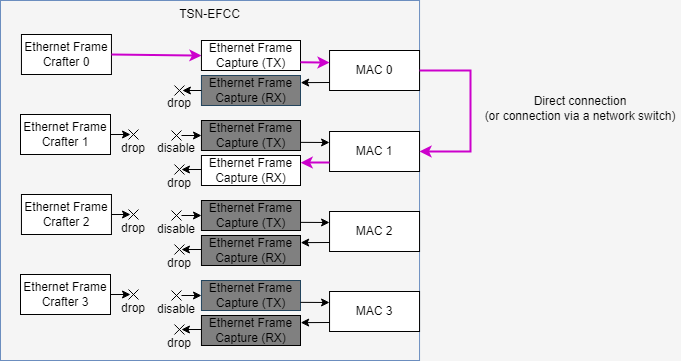

The diagram above was exported from draw.io. Its source (the exported page's mxGraphModel, read from the mxfile embedded in the PNG):
<mxGraphModel dx="429" dy="324" grid="1" gridSize="10" guides="1" tooltips="1" connect="1" arrows="1" fold="1" page="1" pageScale="1" pageWidth="827" pageHeight="1169" background="#F5F5F5" math="0" shadow="0">
  <root>
    <mxCell id="0" />
    <mxCell id="1" parent="0" />
    <mxCell id="1192" value="TSN-EFCC" style="rounded=0;whiteSpace=wrap;html=1;verticalAlign=top;fillColor=#F5F5F5;strokeColor=#6c8ebf;container=0;" parent="1" vertex="1">
      <mxGeometry x="850" y="390" width="419.05" height="360" as="geometry" />
    </mxCell>
    <mxCell id="1193" value="MAC 0" style="rounded=0;whiteSpace=wrap;html=1;" parent="1" vertex="1">
      <mxGeometry x="1179.05" y="440" width="90" height="40" as="geometry" />
    </mxCell>
    <mxCell id="1194" value="MAC 1" style="rounded=0;whiteSpace=wrap;html=1;" parent="1" vertex="1">
      <mxGeometry x="1179.05" y="521" width="90" height="40" as="geometry" />
    </mxCell>
    <mxCell id="1195" value="MAC 2" style="rounded=0;whiteSpace=wrap;html=1;" parent="1" vertex="1">
      <mxGeometry x="1179.05" y="601" width="90" height="40" as="geometry" />
    </mxCell>
    <mxCell id="1196" value="MAC 3" style="rounded=0;whiteSpace=wrap;html=1;" parent="1" vertex="1">
      <mxGeometry x="1179.05" y="681" width="90" height="40" as="geometry" />
    </mxCell>
    <mxCell id="1197" value="&lt;span style=&quot;color: rgb(0, 0, 0);&quot;&gt;Ethernet Frame&lt;/span&gt;&lt;br&gt;&lt;span style=&quot;color: rgb(0, 0, 0);&quot;&gt;Crafter&lt;/span&gt;&amp;nbsp;2" style="rounded=0;whiteSpace=wrap;html=1;" parent="1" vertex="1">
      <mxGeometry x="870.95" y="584" width="90" height="40" as="geometry" />
    </mxCell>
    <mxCell id="1198" value="&lt;span style=&quot;color: rgb(0, 0, 0);&quot;&gt;Ethernet Frame&lt;/span&gt;&lt;br&gt;&lt;span style=&quot;color: rgb(0, 0, 0);&quot;&gt;Crafter&lt;/span&gt;&amp;nbsp;3" style="rounded=0;whiteSpace=wrap;html=1;" parent="1" vertex="1">
      <mxGeometry x="870" y="664" width="90" height="40" as="geometry" />
    </mxCell>
    <mxCell id="1199" value="&lt;span style=&quot;color: rgb(0, 0, 0);&quot;&gt;Ethernet Frame&lt;/span&gt;&lt;br&gt;&lt;span style=&quot;color: rgb(0, 0, 0);&quot;&gt;Crafter&lt;/span&gt;&amp;nbsp;0" style="rounded=0;whiteSpace=wrap;html=1;" parent="1" vertex="1">
      <mxGeometry x="870.95" y="424" width="90" height="40" as="geometry" />
    </mxCell>
    <mxCell id="1200" style="edgeStyle=none;html=1;exitX=1;exitY=0.5;exitDx=0;exitDy=0;fontSize=9;entryX=0;entryY=0.5;entryDx=0;entryDy=0;strokeWidth=2;strokeColor=#CC00CC;" parent="1" source="1199" target="1222" edge="1">
      <mxGeometry relative="1" as="geometry">
        <mxPoint x="980" y="444" as="targetPoint" />
        <mxPoint x="940.95" y="444" as="sourcePoint" />
      </mxGeometry>
    </mxCell>
    <mxCell id="1201" value="&lt;span style=&quot;color: rgb(0, 0, 0);&quot;&gt;Ethernet Frame&lt;/span&gt;&lt;br&gt;&lt;span style=&quot;color: rgb(0, 0, 0);&quot;&gt;Crafter&lt;/span&gt;&amp;nbsp;1" style="rounded=0;whiteSpace=wrap;html=1;" parent="1" vertex="1">
      <mxGeometry x="870" y="504" width="90" height="40" as="geometry" />
    </mxCell>
    <mxCell id="1202" style="edgeStyle=none;html=1;exitX=1;exitY=0.5;exitDx=0;exitDy=0;fontSize=9;" parent="1" source="1201" edge="1">
      <mxGeometry relative="1" as="geometry">
        <mxPoint x="980" y="524" as="targetPoint" />
        <mxPoint x="940.95" y="524" as="sourcePoint" />
      </mxGeometry>
    </mxCell>
    <mxCell id="1203" value="" style="group" parent="1" vertex="1" connectable="0">
      <mxGeometry x="978" y="519" width="10" height="10" as="geometry" />
    </mxCell>
    <mxCell id="1204" value="" style="endArrow=none;html=1;fontSize=9;" parent="1203" edge="1">
      <mxGeometry width="50" height="50" relative="1" as="geometry">
        <mxPoint y="10" as="sourcePoint" />
        <mxPoint x="10" as="targetPoint" />
      </mxGeometry>
    </mxCell>
    <mxCell id="1205" value="" style="endArrow=none;html=1;fontSize=9;" parent="1203" edge="1">
      <mxGeometry width="50" height="50" relative="1" as="geometry">
        <mxPoint x="10" y="10" as="sourcePoint" />
        <mxPoint as="targetPoint" />
      </mxGeometry>
    </mxCell>
    <mxCell id="1206" value="drop" style="text;html=1;strokeColor=none;fillColor=none;align=center;verticalAlign=middle;whiteSpace=wrap;rounded=0;" parent="1" vertex="1">
      <mxGeometry x="966" y="523" width="34" height="30" as="geometry" />
    </mxCell>
    <mxCell id="1207" style="edgeStyle=none;html=1;exitX=1;exitY=0.5;exitDx=0;exitDy=0;fontSize=9;" parent="1" source="1197" edge="1">
      <mxGeometry relative="1" as="geometry">
        <mxPoint x="980" y="604" as="targetPoint" />
        <mxPoint x="940.95" y="604" as="sourcePoint" />
      </mxGeometry>
    </mxCell>
    <mxCell id="1208" value="" style="group" parent="1" vertex="1" connectable="0">
      <mxGeometry x="978" y="599" width="10" height="10" as="geometry" />
    </mxCell>
    <mxCell id="1209" value="" style="endArrow=none;html=1;fontSize=9;" parent="1208" edge="1">
      <mxGeometry width="50" height="50" relative="1" as="geometry">
        <mxPoint y="10" as="sourcePoint" />
        <mxPoint x="10" as="targetPoint" />
      </mxGeometry>
    </mxCell>
    <mxCell id="1210" value="" style="endArrow=none;html=1;fontSize=9;" parent="1208" edge="1">
      <mxGeometry width="50" height="50" relative="1" as="geometry">
        <mxPoint x="10" y="10" as="sourcePoint" />
        <mxPoint as="targetPoint" />
      </mxGeometry>
    </mxCell>
    <mxCell id="1211" value="drop" style="text;html=1;strokeColor=none;fillColor=none;align=center;verticalAlign=middle;whiteSpace=wrap;rounded=0;" parent="1" vertex="1">
      <mxGeometry x="966" y="603" width="34" height="30" as="geometry" />
    </mxCell>
    <mxCell id="1212" style="edgeStyle=none;html=1;exitX=1;exitY=0.5;exitDx=0;exitDy=0;fontSize=9;" parent="1" source="1198" edge="1">
      <mxGeometry relative="1" as="geometry">
        <mxPoint x="980" y="684" as="targetPoint" />
        <mxPoint x="940.95" y="684" as="sourcePoint" />
      </mxGeometry>
    </mxCell>
    <mxCell id="1213" value="" style="group" parent="1" vertex="1" connectable="0">
      <mxGeometry x="978" y="679" width="10" height="10" as="geometry" />
    </mxCell>
    <mxCell id="1214" value="" style="endArrow=none;html=1;fontSize=9;" parent="1213" edge="1">
      <mxGeometry width="50" height="50" relative="1" as="geometry">
        <mxPoint y="10" as="sourcePoint" />
        <mxPoint x="10" as="targetPoint" />
      </mxGeometry>
    </mxCell>
    <mxCell id="1215" value="" style="endArrow=none;html=1;fontSize=9;" parent="1213" edge="1">
      <mxGeometry width="50" height="50" relative="1" as="geometry">
        <mxPoint x="10" y="10" as="sourcePoint" />
        <mxPoint as="targetPoint" />
      </mxGeometry>
    </mxCell>
    <mxCell id="1216" value="drop" style="text;html=1;strokeColor=none;fillColor=none;align=center;verticalAlign=middle;whiteSpace=wrap;rounded=0;" parent="1" vertex="1">
      <mxGeometry x="966" y="683" width="34" height="30" as="geometry" />
    </mxCell>
    <mxCell id="1218" value="&lt;span style=&quot;color: rgb(0, 0, 0);&quot;&gt;Ethernet Frame Capture&lt;/span&gt;&amp;nbsp;(TX)" style="rounded=0;whiteSpace=wrap;html=1;fillColor=#808080;" parent="1" vertex="1">
      <mxGeometry x="1050.95" y="590" width="99.05" height="30" as="geometry" />
    </mxCell>
    <mxCell id="1219" value="&lt;span style=&quot;color: rgb(0, 0, 0);&quot;&gt;Ethernet Frame Capture&lt;/span&gt;&amp;nbsp;(TX)" style="rounded=0;whiteSpace=wrap;html=1;fillColor=#808080;strokeColor=#23445d;" parent="1" vertex="1">
      <mxGeometry x="1050.95" y="670" width="99.05" height="30" as="geometry" />
    </mxCell>
    <mxCell id="1220" value="&lt;span style=&quot;color: rgb(0, 0, 0);&quot;&gt;Ethernet Frame Capture&lt;/span&gt;&amp;nbsp;(RX)" style="rounded=0;whiteSpace=wrap;html=1;fillColor=#808080;" parent="1" vertex="1">
      <mxGeometry x="1050.95" y="705" width="99.05" height="30" as="geometry" />
    </mxCell>
    <mxCell id="1221" value="&lt;span style=&quot;color: rgb(0, 0, 0);&quot;&gt;Ethernet Frame Capture&lt;/span&gt;&amp;nbsp;(RX)" style="rounded=0;whiteSpace=wrap;html=1;fillColor=#808080;" parent="1" vertex="1">
      <mxGeometry x="1050.95" y="625" width="99.05" height="30" as="geometry" />
    </mxCell>
    <mxCell id="1222" value="&lt;span style=&quot;color: rgb(0, 0, 0);&quot;&gt;Ethernet Frame Capture&lt;/span&gt;&amp;nbsp;(TX)" style="rounded=0;whiteSpace=wrap;html=1;" parent="1" vertex="1">
      <mxGeometry x="1050.95" y="430" width="99.05" height="30" as="geometry" />
    </mxCell>
    <mxCell id="1223" value="&lt;span style=&quot;color: rgb(0, 0, 0);&quot;&gt;Ethernet Frame Capture&lt;/span&gt;&amp;nbsp;(TX)" style="rounded=0;whiteSpace=wrap;html=1;fillColor=#808080;" parent="1" vertex="1">
      <mxGeometry x="1050.95" y="510" width="99.05" height="30" as="geometry" />
    </mxCell>
    <mxCell id="1224" value="&lt;span style=&quot;color: rgb(0, 0, 0);&quot;&gt;Ethernet Frame Capture&lt;/span&gt;&amp;nbsp;(RX)" style="rounded=0;whiteSpace=wrap;html=1;fillColor=#FFFFFF;" parent="1" vertex="1">
      <mxGeometry x="1050.95" y="545" width="99.05" height="30" as="geometry" />
    </mxCell>
    <mxCell id="1225" value="&lt;span style=&quot;color: rgb(0, 0, 0);&quot;&gt;Ethernet Frame Capture&lt;/span&gt;&amp;nbsp;(RX)" style="rounded=0;whiteSpace=wrap;html=1;fillColor=#808080;strokeColor=#23445d;" parent="1" vertex="1">
      <mxGeometry x="1050.95" y="465" width="99.05" height="30" as="geometry" />
    </mxCell>
    <mxCell id="1226" style="edgeStyle=none;html=1;exitX=1;exitY=0.862;exitDx=0;exitDy=0;entryX=0;entryY=0.25;entryDx=0;entryDy=0;fontSize=9;exitPerimeter=0;strokeWidth=1;strokeColor=#000000;" parent="1" edge="1">
      <mxGeometry relative="1" as="geometry">
        <mxPoint x="1150" y="611.8600000000001" as="sourcePoint" />
        <mxPoint x="1179.05" y="612" as="targetPoint" />
      </mxGeometry>
    </mxCell>
    <mxCell id="1227" style="edgeStyle=none;html=1;entryX=0;entryY=0.75;entryDx=0;entryDy=0;fontSize=9;endArrow=none;endFill=0;startArrow=classic;startFill=1;exitX=1.003;exitY=0.371;exitDx=0;exitDy=0;exitPerimeter=0;strokeWidth=1;strokeColor=#000000;" parent="1" edge="1">
      <mxGeometry relative="1" as="geometry">
        <mxPoint x="1150.2058661417323" y="632.1300000000001" as="sourcePoint" />
        <mxPoint x="1179.05" y="632" as="targetPoint" />
      </mxGeometry>
    </mxCell>
    <mxCell id="1228" style="edgeStyle=none;html=1;exitX=1;exitY=0.862;exitDx=0;exitDy=0;entryX=0;entryY=0.25;entryDx=0;entryDy=0;fontSize=9;exitPerimeter=0;strokeColor=#000000;strokeWidth=1;" parent="1" edge="1">
      <mxGeometry relative="1" as="geometry">
        <mxPoint x="1150" y="691.8600000000001" as="sourcePoint" />
        <mxPoint x="1179.05" y="692" as="targetPoint" />
      </mxGeometry>
    </mxCell>
    <mxCell id="1229" style="edgeStyle=none;html=1;entryX=0;entryY=0.75;entryDx=0;entryDy=0;fontSize=9;endArrow=none;endFill=0;startArrow=classic;startFill=1;exitX=1.003;exitY=0.371;exitDx=0;exitDy=0;exitPerimeter=0;strokeWidth=1;strokeColor=#000000;" parent="1" edge="1">
      <mxGeometry relative="1" as="geometry">
        <mxPoint x="1150.2058661417323" y="712.1300000000001" as="sourcePoint" />
        <mxPoint x="1179.05" y="712" as="targetPoint" />
      </mxGeometry>
    </mxCell>
    <mxCell id="1230" style="edgeStyle=none;html=1;exitX=1;exitY=0.862;exitDx=0;exitDy=0;entryX=0;entryY=0.25;entryDx=0;entryDy=0;fontSize=9;exitPerimeter=0;strokeWidth=2;strokeColor=#CC00CC;" parent="1" edge="1">
      <mxGeometry relative="1" as="geometry">
        <mxPoint x="1150" y="451.8599999999999" as="sourcePoint" />
        <mxPoint x="1179.05" y="452" as="targetPoint" />
      </mxGeometry>
    </mxCell>
    <mxCell id="1231" style="edgeStyle=none;html=1;entryX=0;entryY=0.75;entryDx=0;entryDy=0;fontSize=9;endArrow=none;endFill=0;startArrow=classic;startFill=1;exitX=1.003;exitY=0.371;exitDx=0;exitDy=0;exitPerimeter=0;strokeWidth=1;strokeColor=#000000;" parent="1" edge="1">
      <mxGeometry relative="1" as="geometry">
        <mxPoint x="1150.2058661417323" y="472.1300000000001" as="sourcePoint" />
        <mxPoint x="1179.05" y="472" as="targetPoint" />
      </mxGeometry>
    </mxCell>
    <mxCell id="1232" style="edgeStyle=none;html=1;exitX=1;exitY=0.862;exitDx=0;exitDy=0;entryX=0;entryY=0.25;entryDx=0;entryDy=0;fontSize=9;exitPerimeter=0;strokeColor=#000000;strokeWidth=1;" parent="1" edge="1">
      <mxGeometry relative="1" as="geometry">
        <mxPoint x="1150" y="531.8600000000001" as="sourcePoint" />
        <mxPoint x="1179.05" y="532" as="targetPoint" />
      </mxGeometry>
    </mxCell>
    <mxCell id="1233" style="edgeStyle=none;html=1;entryX=0;entryY=0.75;entryDx=0;entryDy=0;fontSize=9;endArrow=none;endFill=0;startArrow=classic;startFill=1;exitX=1.003;exitY=0.371;exitDx=0;exitDy=0;exitPerimeter=0;strokeWidth=2;strokeColor=#CC00CC;" parent="1" edge="1">
      <mxGeometry relative="1" as="geometry">
        <mxPoint x="1150.2058661417323" y="552.1300000000001" as="sourcePoint" />
        <mxPoint x="1179.05" y="552" as="targetPoint" />
      </mxGeometry>
    </mxCell>
    <mxCell id="1234" style="edgeStyle=none;html=1;exitX=1;exitY=0.5;exitDx=0;exitDy=0;fontSize=9;startArrow=classic;startFill=1;endArrow=none;endFill=0;" parent="1" edge="1">
      <mxGeometry relative="1" as="geometry">
        <mxPoint x="1050.95" y="639" as="targetPoint" />
        <mxPoint x="1030.95" y="639" as="sourcePoint" />
      </mxGeometry>
    </mxCell>
    <mxCell id="1235" value="" style="group" parent="1" vertex="1" connectable="0">
      <mxGeometry x="1023.95" y="634" width="10" height="10" as="geometry" />
    </mxCell>
    <mxCell id="1236" value="" style="endArrow=none;html=1;fontSize=9;" parent="1235" edge="1">
      <mxGeometry width="50" height="50" relative="1" as="geometry">
        <mxPoint y="10" as="sourcePoint" />
        <mxPoint x="10" as="targetPoint" />
      </mxGeometry>
    </mxCell>
    <mxCell id="1237" value="" style="endArrow=none;html=1;fontSize=9;" parent="1235" edge="1">
      <mxGeometry width="50" height="50" relative="1" as="geometry">
        <mxPoint x="10" y="10" as="sourcePoint" />
        <mxPoint as="targetPoint" />
      </mxGeometry>
    </mxCell>
    <mxCell id="1238" value="drop" style="text;html=1;strokeColor=none;fillColor=none;align=center;verticalAlign=middle;whiteSpace=wrap;rounded=0;" parent="1" vertex="1">
      <mxGeometry x="1011.95" y="638" width="34" height="30" as="geometry" />
    </mxCell>
    <mxCell id="1239" style="edgeStyle=none;html=1;exitX=1;exitY=0.5;exitDx=0;exitDy=0;fontSize=9;startArrow=classic;startFill=1;endArrow=none;endFill=0;" parent="1" edge="1">
      <mxGeometry relative="1" as="geometry">
        <mxPoint x="1050.95" y="480.0000000000002" as="targetPoint" />
        <mxPoint x="1031.9" y="480.0000000000002" as="sourcePoint" />
      </mxGeometry>
    </mxCell>
    <mxCell id="1240" value="" style="group" parent="1" vertex="1" connectable="0">
      <mxGeometry x="1023.95" y="475" width="10" height="8" as="geometry" />
    </mxCell>
    <mxCell id="1241" value="" style="endArrow=none;html=1;fontSize=9;" parent="1240" edge="1">
      <mxGeometry width="50" height="50" relative="1" as="geometry">
        <mxPoint y="10" as="sourcePoint" />
        <mxPoint x="10" as="targetPoint" />
      </mxGeometry>
    </mxCell>
    <mxCell id="1242" value="" style="endArrow=none;html=1;fontSize=9;" parent="1240" edge="1">
      <mxGeometry width="50" height="50" relative="1" as="geometry">
        <mxPoint x="10" y="10" as="sourcePoint" />
        <mxPoint as="targetPoint" />
      </mxGeometry>
    </mxCell>
    <mxCell id="1243" value="drop" style="text;html=1;strokeColor=none;fillColor=none;align=center;verticalAlign=middle;whiteSpace=wrap;rounded=0;" parent="1" vertex="1">
      <mxGeometry x="1011.95" y="479" width="34" height="28" as="geometry" />
    </mxCell>
    <mxCell id="1244" style="edgeStyle=none;html=1;exitX=1;exitY=0.5;exitDx=0;exitDy=0;fontSize=9;startArrow=classic;startFill=1;endArrow=none;endFill=0;" parent="1" edge="1">
      <mxGeometry relative="1" as="geometry">
        <mxPoint x="1050.95" y="719" as="targetPoint" />
        <mxPoint x="1030.95" y="719" as="sourcePoint" />
      </mxGeometry>
    </mxCell>
    <mxCell id="1245" value="" style="group" parent="1" vertex="1" connectable="0">
      <mxGeometry x="1023.95" y="714" width="10" height="10" as="geometry" />
    </mxCell>
    <mxCell id="1246" value="" style="endArrow=none;html=1;fontSize=9;" parent="1245" edge="1">
      <mxGeometry width="50" height="50" relative="1" as="geometry">
        <mxPoint y="10" as="sourcePoint" />
        <mxPoint x="10" as="targetPoint" />
      </mxGeometry>
    </mxCell>
    <mxCell id="1247" value="" style="endArrow=none;html=1;fontSize=9;" parent="1245" edge="1">
      <mxGeometry width="50" height="50" relative="1" as="geometry">
        <mxPoint x="10" y="10" as="sourcePoint" />
        <mxPoint as="targetPoint" />
      </mxGeometry>
    </mxCell>
    <mxCell id="1248" value="drop" style="text;html=1;strokeColor=none;fillColor=none;align=center;verticalAlign=middle;whiteSpace=wrap;rounded=0;" parent="1" vertex="1">
      <mxGeometry x="1011.95" y="718" width="34" height="30" as="geometry" />
    </mxCell>
    <mxCell id="1249" style="edgeStyle=none;html=1;exitX=1;exitY=0.5;exitDx=0;exitDy=0;fontSize=9;" parent="1" edge="1">
      <mxGeometry relative="1" as="geometry">
        <mxPoint x="1051" y="685" as="targetPoint" />
        <mxPoint x="1031" y="685" as="sourcePoint" />
      </mxGeometry>
    </mxCell>
    <mxCell id="1250" value="" style="group" parent="1" vertex="1" connectable="0">
      <mxGeometry x="1021" y="680" width="10" height="10" as="geometry" />
    </mxCell>
    <mxCell id="1251" value="" style="endArrow=none;html=1;fontSize=9;" parent="1250" edge="1">
      <mxGeometry width="50" height="50" relative="1" as="geometry">
        <mxPoint y="10" as="sourcePoint" />
        <mxPoint x="10" as="targetPoint" />
      </mxGeometry>
    </mxCell>
    <mxCell id="1252" value="" style="endArrow=none;html=1;fontSize=9;" parent="1250" edge="1">
      <mxGeometry width="50" height="50" relative="1" as="geometry">
        <mxPoint x="10" y="10" as="sourcePoint" />
        <mxPoint as="targetPoint" />
      </mxGeometry>
    </mxCell>
    <mxCell id="1253" value="disable" style="text;html=1;strokeColor=none;fillColor=none;align=center;verticalAlign=middle;whiteSpace=wrap;rounded=0;" parent="1" vertex="1">
      <mxGeometry x="1009" y="684" width="34" height="30" as="geometry" />
    </mxCell>
    <mxCell id="1254" style="edgeStyle=none;html=1;exitX=1;exitY=0.5;exitDx=0;exitDy=0;fontSize=9;" parent="1" edge="1">
      <mxGeometry relative="1" as="geometry">
        <mxPoint x="1051" y="525" as="targetPoint" />
        <mxPoint x="1031" y="525" as="sourcePoint" />
      </mxGeometry>
    </mxCell>
    <mxCell id="1255" value="" style="group" parent="1" vertex="1" connectable="0">
      <mxGeometry x="1021" y="520" width="10" height="8" as="geometry" />
    </mxCell>
    <mxCell id="1256" value="" style="endArrow=none;html=1;fontSize=9;" parent="1255" edge="1">
      <mxGeometry width="50" height="50" relative="1" as="geometry">
        <mxPoint y="10" as="sourcePoint" />
        <mxPoint x="10" as="targetPoint" />
      </mxGeometry>
    </mxCell>
    <mxCell id="1257" value="" style="endArrow=none;html=1;fontSize=9;" parent="1255" edge="1">
      <mxGeometry width="50" height="50" relative="1" as="geometry">
        <mxPoint x="10" y="10" as="sourcePoint" />
        <mxPoint as="targetPoint" />
      </mxGeometry>
    </mxCell>
    <mxCell id="1258" value="disable" style="text;html=1;strokeColor=none;fillColor=none;align=center;verticalAlign=middle;whiteSpace=wrap;rounded=0;" parent="1" vertex="1">
      <mxGeometry x="1009" y="524" width="34" height="28" as="geometry" />
    </mxCell>
    <mxCell id="1259" style="edgeStyle=orthogonalEdgeStyle;html=1;exitX=1;exitY=0.5;exitDx=0;exitDy=0;rounded=0;strokeColor=#CC00CC;strokeWidth=2;entryX=1;entryY=0.5;entryDx=0;entryDy=0;endArrow=classic;endFill=1;" parent="1" source="1193" target="1194" edge="1">
      <mxGeometry relative="1" as="geometry">
        <Array as="points">
          <mxPoint x="1320" y="460" />
          <mxPoint x="1320" y="541" />
        </Array>
        <mxPoint x="1350.9499999999998" y="504" as="sourcePoint" />
        <mxPoint x="1350.9499999999998" y="549" as="targetPoint" />
      </mxGeometry>
    </mxCell>
    <mxCell id="1265" value="Direct connection&lt;br&gt;(or connection via a network switch)" style="text;html=1;strokeColor=none;fillColor=none;align=center;verticalAlign=middle;whiteSpace=wrap;rounded=0;" parent="1" vertex="1">
      <mxGeometry x="1330" y="476" width="200" height="44" as="geometry" />
    </mxCell>
    <mxCell id="1266" style="edgeStyle=none;html=1;exitX=1;exitY=0.5;exitDx=0;exitDy=0;fontSize=9;startArrow=classic;startFill=1;endArrow=none;endFill=0;" parent="1" edge="1">
      <mxGeometry relative="1" as="geometry">
        <mxPoint x="1050.95" y="559" as="targetPoint" />
        <mxPoint x="1030.95" y="559" as="sourcePoint" />
      </mxGeometry>
    </mxCell>
    <mxCell id="1267" value="" style="group" parent="1" vertex="1" connectable="0">
      <mxGeometry x="1023.95" y="554" width="10" height="10" as="geometry" />
    </mxCell>
    <mxCell id="1268" value="" style="endArrow=none;html=1;fontSize=9;" parent="1267" edge="1">
      <mxGeometry width="50" height="50" relative="1" as="geometry">
        <mxPoint y="10" as="sourcePoint" />
        <mxPoint x="10" as="targetPoint" />
      </mxGeometry>
    </mxCell>
    <mxCell id="1269" value="" style="endArrow=none;html=1;fontSize=9;" parent="1267" edge="1">
      <mxGeometry width="50" height="50" relative="1" as="geometry">
        <mxPoint x="10" y="10" as="sourcePoint" />
        <mxPoint as="targetPoint" />
      </mxGeometry>
    </mxCell>
    <mxCell id="1270" value="drop" style="text;html=1;strokeColor=none;fillColor=none;align=center;verticalAlign=middle;whiteSpace=wrap;rounded=0;" parent="1" vertex="1">
      <mxGeometry x="1011.95" y="558" width="34" height="30" as="geometry" />
    </mxCell>
    <mxCell id="1271" style="edgeStyle=none;html=1;exitX=1;exitY=0.5;exitDx=0;exitDy=0;fontSize=9;" parent="1" edge="1">
      <mxGeometry relative="1" as="geometry">
        <mxPoint x="1051" y="605" as="targetPoint" />
        <mxPoint x="1031" y="605" as="sourcePoint" />
      </mxGeometry>
    </mxCell>
    <mxCell id="1272" value="" style="group" parent="1" vertex="1" connectable="0">
      <mxGeometry x="1021" y="600" width="10" height="10" as="geometry" />
    </mxCell>
    <mxCell id="1273" value="" style="endArrow=none;html=1;fontSize=9;" parent="1272" edge="1">
      <mxGeometry width="50" height="50" relative="1" as="geometry">
        <mxPoint y="10" as="sourcePoint" />
        <mxPoint x="10" as="targetPoint" />
      </mxGeometry>
    </mxCell>
    <mxCell id="1274" value="" style="endArrow=none;html=1;fontSize=9;" parent="1272" edge="1">
      <mxGeometry width="50" height="50" relative="1" as="geometry">
        <mxPoint x="10" y="10" as="sourcePoint" />
        <mxPoint as="targetPoint" />
      </mxGeometry>
    </mxCell>
    <mxCell id="1275" value="disable" style="text;html=1;strokeColor=none;fillColor=none;align=center;verticalAlign=middle;whiteSpace=wrap;rounded=0;" parent="1" vertex="1">
      <mxGeometry x="1009" y="604" width="34" height="30" as="geometry" />
    </mxCell>
  </root>
</mxGraphModel>